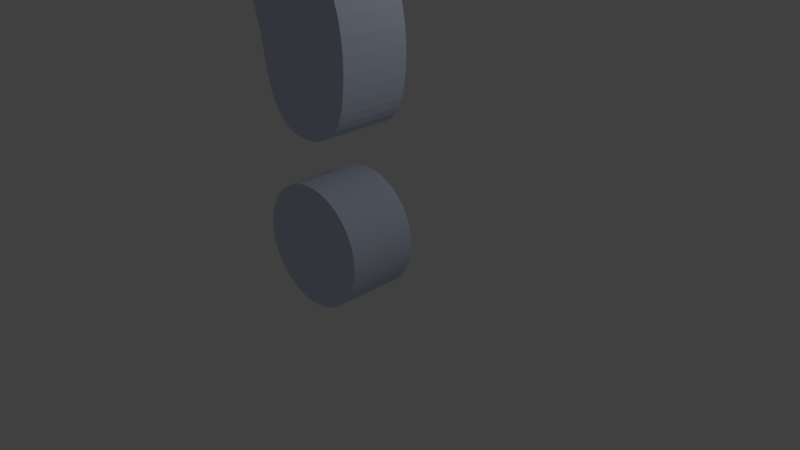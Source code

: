 # Source: QuestionMark.blend  (saved by Blender 2.79.0; exported with 4.5.12 LTS)
import bpy
from mathutils import Matrix  # noqa: F401  (used for matrix-valued properties, if any)

bpy.ops.wm.read_factory_settings(use_empty=True)
scene = bpy.context.scene
scene.name = 'Scene'

# ---- collections
col_collection_1 = bpy.data.collections.new('Collection 1'); scene.collection.children.link(col_collection_1)

# ---- materials (node trees are filled in below, after node groups)
mat_questionmark = bpy.data.materials.new('QuestionMark')
mat_questionmark.alpha_threshold = 0.0
mat_questionmark.use_transparent_shadow = False
mat_questionmark.diffuse_color = (0.6358, 0.7026, 0.855, 1.0)
mat_questionmark.roughness = 0.5

# ---- material node trees

# ---- world
world_world = bpy.data.worlds.new('World'); scene.world = world_world
world_world.color = (0.05088, 0.05088, 0.05088)
world_world.use_sun_shadow = False
world_world.sun_shadow_jitter_overblur = 0.0
world_world.cycles.sampling_method = 'MANUAL'

# ---- cameras
cam_camera = bpy.data.cameras.new('Camera')
cam_camera.clip_end = 100.0
cam_camera.lens = 35.0
cam_camera.sensor_width = 32.0
cam_camera.sensor_height = 18.0
cam_camera.ortho_scale = 7.314
cam_camera.dof.focus_distance = 0.0
cam_camera.dof.aperture_fstop = 128.0

# ---- lights
light_lamp = bpy.data.lights.new('Lamp', 'POINT')
light_lamp.transmission_factor = 0.0
light_lamp.cutoff_distance = 30.0
light_lamp.energy = 100.0
light_lamp.shadow_buffer_clip_start = 1.001
light_lamp.shadow_soft_size = 0.1
light_lamp.shadow_maximum_resolution = 0.006
light_lamp.use_absolute_resolution = True

# ---- meshes
me_plane = bpy.data.meshes.new('Plane')
me_plane.from_pydata([(-0.6837, -1.557, -5.046e-08), (0.7127, -1.533, -4.833e-08), (-0.6946, -0.7114, -1.551e-07), (0.8374, -0.6626, -1.507e-07), (-0.5518, -2.01, -9.157e-08), (0.5699, -1.983, -8.912e-08), (-0.1687, -2.216, -1.102e-07), (0.241, -2.223, -1.109e-07), (-0.2283, 0.138, -7.814e-08), (1.408, -0.05358, -9.55e-08), (0.2036, 0.6584, -3.096e-08), (2.124, 0.5356, -4.21e-08), (0.7258, 1.244, 2.212e-08), (2.428, 1.351, 3.178e-08), (0.9246, 1.831, 7.536e-08), (2.498, 1.813, 7.372e-08), (0.771, 2.299, 1.178e-07), (2.446, 2.726, 1.564e-07), (0.4295, 2.619, 1.468e-07), (2.082, 3.362, 2.141e-07), (-0.5356, 2.576, 1.428e-07), (1.415, 4.009, 2.727e-07), (0.01762, 4.405, 3.086e-07), (-1.666, 3.683, 2.432e-07), (-2.028, 3.294, 2.079e-07), (-2.576, 2.415, 1.283e-07), (-0.9917, 2.152, 1.044e-07), (-2.438, 1.788, 7.139e-08), (-1.128, 1.88, 7.975e-08), (-2.044, 1.376, 3.407e-08), (-1.311, 1.491, 4.453e-08), (0.007229, -2.782, -3.237e-07), (-0.1467, -2.797, -3.237e-07), (-0.2946, -2.842, -3.237e-07), (-0.431, -2.915, -3.237e-07), (-0.5505, -3.013, -3.237e-07), (-0.6486, -3.133, -3.237e-07), (-0.7215, -3.269, -3.237e-07), (-0.7664, -3.417, -3.237e-07), (-0.7815, -3.571, -3.237e-07), (-0.7664, -3.725, -3.237e-07), (-0.7215, -3.873, -3.237e-07), (-0.6486, -4.009, -3.237e-07), (-0.5505, -4.129, -3.237e-07), (-0.431, -4.227, -3.237e-07), (-0.2946, -4.3, -3.237e-07), (-0.1467, -4.345, -3.237e-07), (0.007229, -4.36, -3.237e-07), (0.1611, -4.345, -3.237e-07), (0.3091, -4.3, -3.237e-07), (0.4454, -4.227, -3.237e-07), (0.565, -4.129, -3.237e-07), (0.6631, -4.009, -3.237e-07), (0.7359, -3.873, -3.237e-07), (0.7808, -3.725, -3.237e-07), (0.796, -3.571, -3.237e-07), (0.7808, -3.417, -3.237e-07), (0.7359, -3.269, -3.237e-07), (0.6631, -3.133, -3.237e-07), (0.565, -3.013, -3.237e-07), (0.4454, -2.915, -3.237e-07), (0.3091, -2.842, -3.237e-07), (0.1611, -2.797, -3.237e-07), (0.2112, 2.707, 1.547e-07), (-0.3194, 2.7, 1.541e-07), (-1.051, 4.19, 2.891e-07), (0.7488, 4.295, 2.987e-07), (-0.07672, 2.708, 1.548e-07), (-0.7727, 2.4, 1.269e-07)], [], [(0, 1, 3, 2), (1, 0, 4, 5), (5, 4, 6, 7), (2, 3, 9, 8), (8, 9, 11, 10), (10, 11, 13, 12), (12, 13, 15, 14), (14, 15, 17, 16), (16, 17, 19, 18), (26, 25, 27, 28), (28, 27, 29, 30), (31, 32, 33, 34, 35, 36, 37, 38, 39, 40, 41, 42, 43, 44, 45, 46, 47, 48, 49, 50, 51, 52, 53, 54, 55, 56, 57, 58, 59, 60, 61, 62), (18, 19, 21, 63), (25, 26, 68, 24), (20, 23, 24, 68), (21, 66, 63), (65, 23, 20, 64), (66, 22, 67, 63), (22, 65, 64, 67)])
me_plane.materials.append(mat_questionmark)
me_plane.materials.append(None)
me_plane.use_remesh_preserve_volume = False
me_plane.use_remesh_preserve_attributes = False
me_plane.use_mirror_vertex_groups = False
me_plane.update()

# ---- objects
ob_plane = bpy.data.objects.new('Plane', me_plane)
ob_lamp = bpy.data.objects.new('Lamp', light_lamp)
ob_camera = bpy.data.objects.new('Camera', cam_camera)

# ---- transforms, parenting, visibility, modifiers, constraints
ob_plane.location = (0.0, 0.0, 4.0)
ob_plane.rotation_euler = (1.571, -0.0, 3.142)
ob_plane.lineart.crease_threshold = 0.0
_m = ob_plane.modifiers.new('Subsurf', 'SUBSURF')
_m.uv_smooth = 'PRESERVE_CORNERS'
_m.quality = 2
_m.show_only_control_edges = False
_m = ob_plane.modifiers.new('Solidify', 'SOLIDIFY')
_m.thickness = 0.9
_m.nonmanifold_thickness_mode = 'FIXED'
_m.nonmanifold_merge_threshold = 0.0003
ob_lamp.location = (4.076, 1.005, 5.904)
ob_lamp.rotation_euler = (0.6503, 0.05522, 1.866)
ob_lamp.lock_rotations_4d = False
ob_lamp.empty_display_type = 'ARROWS'
ob_lamp.color = (0.0, 0.0, 0.0, 0.0)
ob_lamp.lineart.crease_threshold = 0.0
ob_camera.location = (7.481, -6.508, 5.344)
ob_camera.rotation_euler = (1.109, 0.0, 0.8149)
ob_camera.lock_rotations_4d = False
ob_camera.empty_display_type = 'ARROWS'
ob_camera.color = (0.0, 0.0, 0.0, 0.0)
ob_camera.display_type = 'WIRE'
ob_camera.lineart.crease_threshold = 0.0

# ---- collection membership
col_collection_1.objects.link(ob_plane)
col_collection_1.objects.link(ob_lamp)
col_collection_1.objects.link(ob_camera)

# ---- scene / render settings (as saved in the file)
scene.camera = ob_camera
scene.frame_start = 1; scene.frame_end = 250; scene.frame_set(1)
scene.render.engine = 'BLENDER_EEVEE_NEXT'
scene.render.resolution_percentage = 50
scene.render.dither_intensity = 0.0
scene.cycles.use_denoising = False
scene.cycles.samples = 128
scene.cycles.sampling_pattern = 'TABULATED_SOBOL'
scene.cycles.use_adaptive_sampling = False
scene.cycles.use_light_tree = False
scene.cycles.blur_glossy = 0.0
scene.cycles.sample_clamp_indirect = 0.0
scene.view_settings.view_transform = 'Standard'
bpy.context.view_layer.update()
